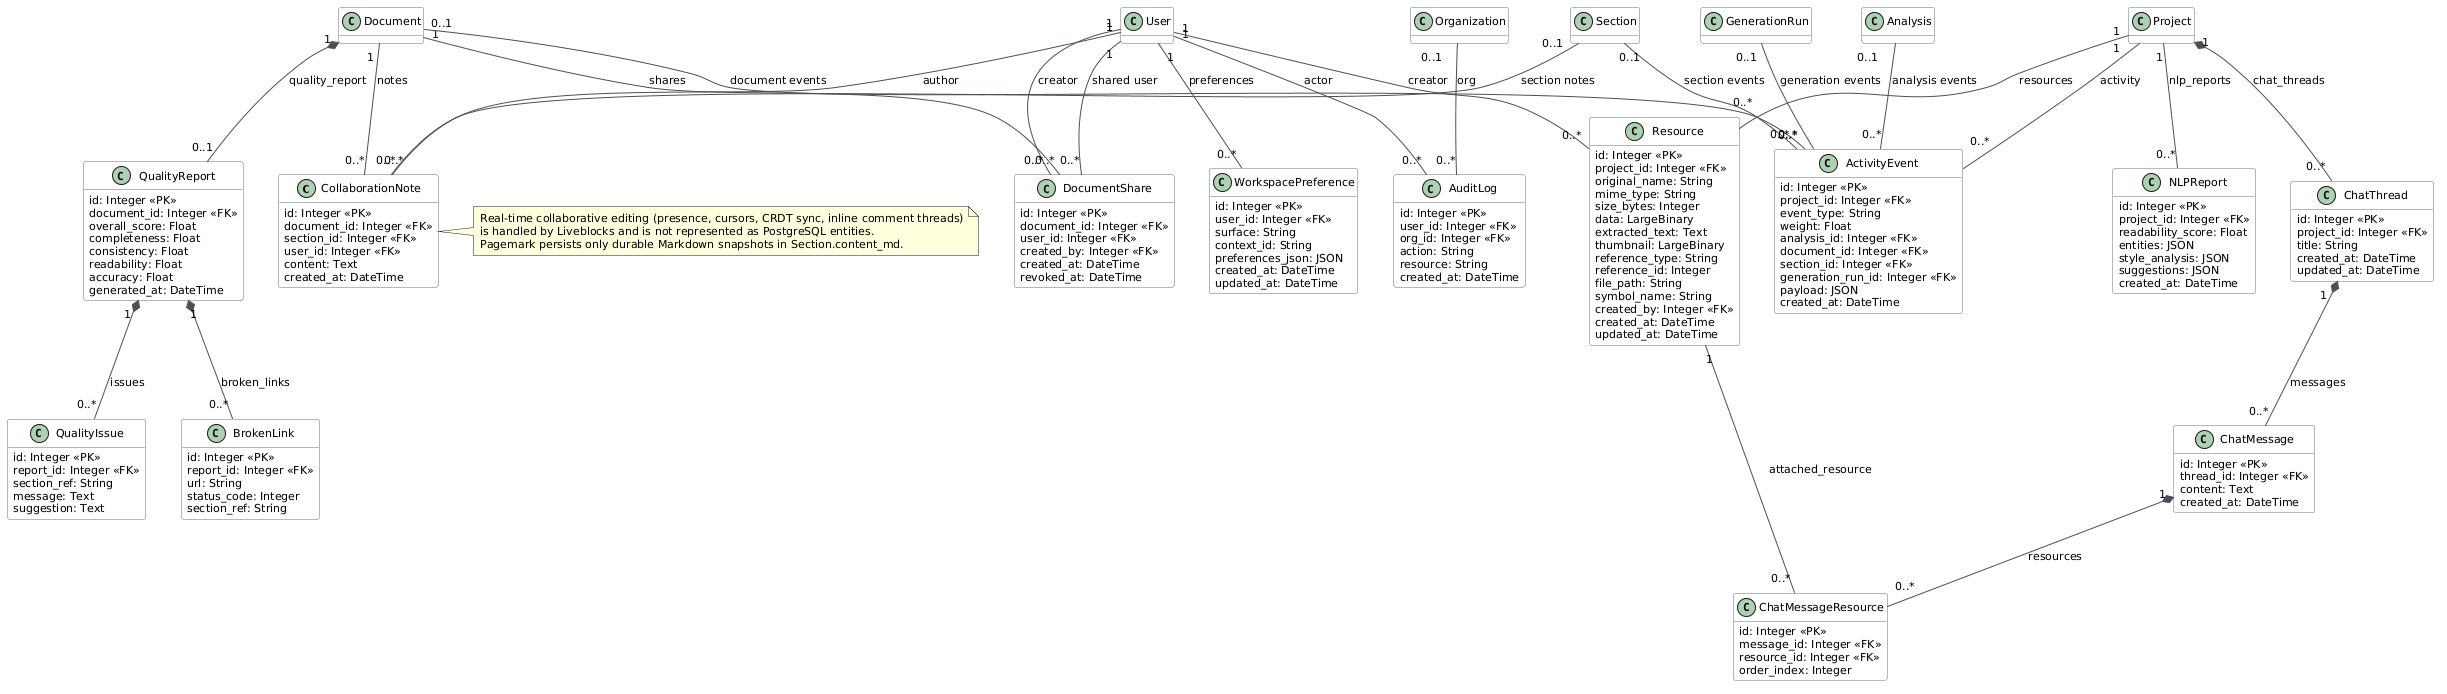

The diagram above was rendered by PlantUML. Its source (embedded in the PNG):
@startuml
skinparam backgroundColor white
skinparam classBackgroundColor #F8F9FA
skinparam classBorderColor #6C757D
skinparam arrowColor #495057
skinparam defaultFontName Arial
skinparam defaultFontSize 11
hide methods

class CollaborationNote {
  id: Integer <<PK>>
  document_id: Integer <<FK>>
  section_id: Integer <<FK>>
  user_id: Integer <<FK>>
  content: Text
  created_at: DateTime
}

class DocumentShare {
  id: Integer <<PK>>
  document_id: Integer <<FK>>
  user_id: Integer <<FK>>
  permission: Enum(DocumentSharePermission)
  created_by: Integer <<FK>>
  created_at: DateTime
  revoked_at: DateTime
}

class ActivityEvent {
  id: Integer <<PK>>
  project_id: Integer <<FK>>
  event_type: String
  weight: Float
  analysis_id: Integer <<FK>>
  document_id: Integer <<FK>>
  section_id: Integer <<FK>>
  generation_run_id: Integer <<FK>>
  payload: JSON
  created_at: DateTime
}

class AuditLog {
  id: Integer <<PK>>
  user_id: Integer <<FK>>
  org_id: Integer <<FK>>
  action: String
  resource: String
  created_at: DateTime
}

class QualityReport {
  id: Integer <<PK>>
  document_id: Integer <<FK>>
  overall_score: Float
  completeness: Float
  consistency: Float
  readability: Float
  accuracy: Float
  generated_at: DateTime
}

class QualityIssue {
  id: Integer <<PK>>
  report_id: Integer <<FK>>
  severity: Enum(IssueSeverity)
  section_ref: String
  message: Text
  suggestion: Text
}

class BrokenLink {
  id: Integer <<PK>>
  report_id: Integer <<FK>>
  url: String
  status_code: Integer
  section_ref: String
}

class ChatThread {
  id: Integer <<PK>>
  project_id: Integer <<FK>>
  title: String
  created_at: DateTime
  updated_at: DateTime
}

class ChatMessage {
  id: Integer <<PK>>
  thread_id: Integer <<FK>>
  role: Enum(MessageRole)
  content: Text
  created_at: DateTime
}

class ChatMessageResource {
  id: Integer <<PK>>
  message_id: Integer <<FK>>
  resource_id: Integer <<FK>>
  order_index: Integer
}

class Resource {
  id: Integer <<PK>>
  project_id: Integer <<FK>>
  type: Enum(ResourceType)
  original_name: String
  mime_type: String
  size_bytes: Integer
  data: LargeBinary
  extracted_text: Text
  thumbnail: LargeBinary
  reference_type: String
  reference_id: Integer
  file_path: String
  symbol_name: String
  created_by: Integer <<FK>>
  created_at: DateTime
  updated_at: DateTime
}

class NLPReport {
  id: Integer <<PK>>
  project_id: Integer <<FK>>
  readability_score: Float
  entities: JSON
  style_analysis: JSON
  suggestions: JSON
  created_at: DateTime
}

class WorkspacePreference {
  id: Integer <<PK>>
  user_id: Integer <<FK>>
  surface: String
  context_id: String
  preferences_json: JSON
  created_at: DateTime
  updated_at: DateTime
}

class Document
class Section
class User
class Project
class Organization
class Analysis
class GenerationRun

Document "1" -- "0..*" CollaborationNote : notes
Section "0..1" -- "0..*" CollaborationNote : section notes
User "1" -- "0..*" CollaborationNote : author
Document "1" -- "0..*" DocumentShare : shares
User "1" -- "0..*" DocumentShare : shared user
User "1" -- "0..*" DocumentShare : creator
Project "1" -- "0..*" ActivityEvent : activity
Analysis "0..1" -- "0..*" ActivityEvent : analysis events
Document "0..1" -- "0..*" ActivityEvent : document events
Section "0..1" -- "0..*" ActivityEvent : section events
GenerationRun "0..1" -- "0..*" ActivityEvent : generation events
User "1" -- "0..*" AuditLog : actor
Organization "0..1" -- "0..*" AuditLog : org
Document "1" *-- "0..1" QualityReport : quality_report
QualityReport "1" *-- "0..*" QualityIssue : issues
QualityReport "1" *-- "0..*" BrokenLink : broken_links
Project "1" *-- "0..*" ChatThread : chat_threads
ChatThread "1" *-- "0..*" ChatMessage : messages
ChatMessage "1" *-- "0..*" ChatMessageResource : resources
Resource "1" -- "0..*" ChatMessageResource : attached_resource
Project "1" -- "0..*" Resource : resources
User "1" -- "0..*" Resource : creator
Project "1" -- "0..*" NLPReport : nlp_reports
User "1" -- "0..*" WorkspacePreference : preferences

note right of CollaborationNote
Real-time collaborative editing (presence, cursors, CRDT sync, inline comment threads)
is handled by Liveblocks and is not represented as PostgreSQL entities.
Pagemark persists only durable Markdown snapshots in Section.content_md.
end note
@enduml